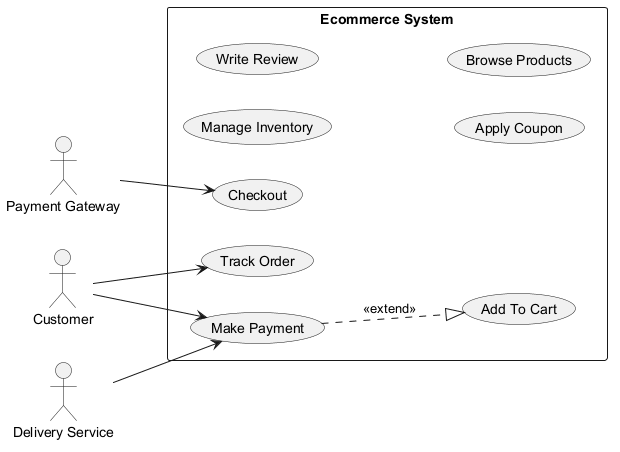

The diagram above was rendered by PlantUML. Its source (embedded in the PNG):
@startuml
skinparam backgroundColor #FFFFFF
skinparam classBackgroundColor #F1F8E9
skinparam classBorderColor #33691E
left to right direction
actor "Payment Gateway" as PaymentGateway
actor "Customer" as Customer
actor "Delivery Service" as DeliveryService
rectangle "Ecommerce System" {
  usecase "Checkout" as UC_Checkout
  usecase "Manage Inventory" as UC_ManageInventory
  usecase "Write Review" as UC_WriteReview
  usecase "Apply Coupon" as UC_ApplyCoupon
  usecase "Track Order" as UC_TrackOrder
  usecase "Browse Products" as UC_BrowseProducts
  usecase "Make Payment" as UC_MakePayment
  usecase "Add To Cart" as UC_AddToCart
}
PaymentGateway --> UC_Checkout
Customer --> UC_MakePayment
Customer --> UC_TrackOrder
DeliveryService --> UC_MakePayment
UC_MakePayment ..|> UC_AddToCart : <<extend>>
@enduml